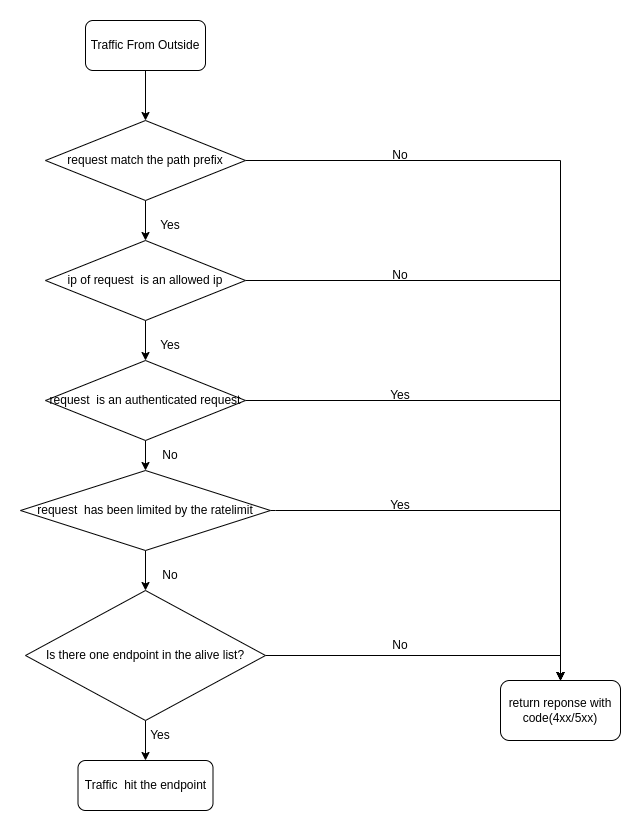

The diagram above was exported from draw.io. Its source (the exported page's mxGraphModel, read from the mxfile embedded in the PNG):
<mxGraphModel dx="1562" dy="847" grid="1" gridSize="10" guides="1" tooltips="1" connect="1" arrows="1" fold="1" page="1" pageScale="1" pageWidth="827" pageHeight="1169" math="0" shadow="0">
  <root>
    <mxCell id="0" />
    <mxCell id="1" parent="0" />
    <mxCell id="9yDHnJCXjqSah3qOX6L0-13" value="" style="edgeStyle=orthogonalEdgeStyle;rounded=0;orthogonalLoop=1;jettySize=auto;html=1;" edge="1" parent="1" source="9yDHnJCXjqSah3qOX6L0-7" target="9yDHnJCXjqSah3qOX6L0-10">
      <mxGeometry relative="1" as="geometry" />
    </mxCell>
    <mxCell id="9yDHnJCXjqSah3qOX6L0-7" value="Traffic From Outside" style="rounded=1;whiteSpace=wrap;html=1;" vertex="1" parent="1">
      <mxGeometry x="175" y="130" width="120" height="50" as="geometry" />
    </mxCell>
    <mxCell id="9yDHnJCXjqSah3qOX6L0-12" style="edgeStyle=orthogonalEdgeStyle;rounded=0;orthogonalLoop=1;jettySize=auto;html=1;" edge="1" parent="1" source="9yDHnJCXjqSah3qOX6L0-10" target="9yDHnJCXjqSah3qOX6L0-11">
      <mxGeometry relative="1" as="geometry" />
    </mxCell>
    <mxCell id="9yDHnJCXjqSah3qOX6L0-24" style="edgeStyle=orthogonalEdgeStyle;rounded=0;orthogonalLoop=1;jettySize=auto;html=1;" edge="1" parent="1" source="9yDHnJCXjqSah3qOX6L0-10" target="9yDHnJCXjqSah3qOX6L0-23">
      <mxGeometry relative="1" as="geometry" />
    </mxCell>
    <mxCell id="9yDHnJCXjqSah3qOX6L0-10" value="request match the path prefix" style="rhombus;whiteSpace=wrap;html=1;" vertex="1" parent="1">
      <mxGeometry x="135" y="230" width="200" height="80" as="geometry" />
    </mxCell>
    <mxCell id="9yDHnJCXjqSah3qOX6L0-19" value="" style="edgeStyle=orthogonalEdgeStyle;rounded=0;orthogonalLoop=1;jettySize=auto;html=1;" edge="1" parent="1" source="9yDHnJCXjqSah3qOX6L0-11" target="9yDHnJCXjqSah3qOX6L0-18">
      <mxGeometry relative="1" as="geometry" />
    </mxCell>
    <mxCell id="9yDHnJCXjqSah3qOX6L0-25" style="edgeStyle=orthogonalEdgeStyle;rounded=0;orthogonalLoop=1;jettySize=auto;html=1;" edge="1" parent="1" source="9yDHnJCXjqSah3qOX6L0-11" target="9yDHnJCXjqSah3qOX6L0-23">
      <mxGeometry relative="1" as="geometry" />
    </mxCell>
    <mxCell id="9yDHnJCXjqSah3qOX6L0-11" value="ip of request&amp;nbsp; is an allowed ip" style="rhombus;whiteSpace=wrap;html=1;" vertex="1" parent="1">
      <mxGeometry x="135" y="350" width="200" height="80" as="geometry" />
    </mxCell>
    <mxCell id="9yDHnJCXjqSah3qOX6L0-15" value="Yes" style="text;html=1;strokeColor=none;fillColor=none;align=center;verticalAlign=middle;whiteSpace=wrap;rounded=0;" vertex="1" parent="1">
      <mxGeometry x="230" y="320" width="60" height="30" as="geometry" />
    </mxCell>
    <mxCell id="9yDHnJCXjqSah3qOX6L0-16" value="Yes" style="text;html=1;strokeColor=none;fillColor=none;align=center;verticalAlign=middle;whiteSpace=wrap;rounded=0;" vertex="1" parent="1">
      <mxGeometry x="230" y="440" width="60" height="30" as="geometry" />
    </mxCell>
    <mxCell id="9yDHnJCXjqSah3qOX6L0-22" value="" style="edgeStyle=orthogonalEdgeStyle;rounded=0;orthogonalLoop=1;jettySize=auto;html=1;" edge="1" parent="1" source="9yDHnJCXjqSah3qOX6L0-18" target="9yDHnJCXjqSah3qOX6L0-21">
      <mxGeometry relative="1" as="geometry" />
    </mxCell>
    <mxCell id="9yDHnJCXjqSah3qOX6L0-26" style="edgeStyle=orthogonalEdgeStyle;rounded=0;orthogonalLoop=1;jettySize=auto;html=1;entryX=0.5;entryY=0;entryDx=0;entryDy=0;" edge="1" parent="1" source="9yDHnJCXjqSah3qOX6L0-18" target="9yDHnJCXjqSah3qOX6L0-23">
      <mxGeometry relative="1" as="geometry" />
    </mxCell>
    <mxCell id="9yDHnJCXjqSah3qOX6L0-18" value="request&amp;nbsp; is an authenticated request" style="rhombus;whiteSpace=wrap;html=1;" vertex="1" parent="1">
      <mxGeometry x="135" y="470" width="200" height="80" as="geometry" />
    </mxCell>
    <mxCell id="9yDHnJCXjqSah3qOX6L0-27" style="edgeStyle=orthogonalEdgeStyle;rounded=0;orthogonalLoop=1;jettySize=auto;html=1;exitX=1;exitY=0.5;exitDx=0;exitDy=0;entryX=0.5;entryY=0;entryDx=0;entryDy=0;" edge="1" parent="1" source="9yDHnJCXjqSah3qOX6L0-21" target="9yDHnJCXjqSah3qOX6L0-23">
      <mxGeometry relative="1" as="geometry">
        <mxPoint x="650" y="660" as="targetPoint" />
        <Array as="points">
          <mxPoint x="365" y="620" />
          <mxPoint x="650" y="620" />
        </Array>
      </mxGeometry>
    </mxCell>
    <mxCell id="9yDHnJCXjqSah3qOX6L0-36" style="edgeStyle=orthogonalEdgeStyle;rounded=0;orthogonalLoop=1;jettySize=auto;html=1;entryX=0.5;entryY=0;entryDx=0;entryDy=0;" edge="1" parent="1" source="9yDHnJCXjqSah3qOX6L0-21" target="9yDHnJCXjqSah3qOX6L0-35">
      <mxGeometry relative="1" as="geometry" />
    </mxCell>
    <mxCell id="9yDHnJCXjqSah3qOX6L0-21" value="request&amp;nbsp; has been limited by the ratelimit" style="rhombus;whiteSpace=wrap;html=1;" vertex="1" parent="1">
      <mxGeometry x="110" y="580" width="250" height="80" as="geometry" />
    </mxCell>
    <mxCell id="9yDHnJCXjqSah3qOX6L0-23" value="return reponse with code(4xx/5xx)" style="rounded=1;whiteSpace=wrap;html=1;" vertex="1" parent="1">
      <mxGeometry x="590" y="790" width="120" height="60" as="geometry" />
    </mxCell>
    <mxCell id="9yDHnJCXjqSah3qOX6L0-28" value="No" style="text;html=1;strokeColor=none;fillColor=none;align=center;verticalAlign=middle;whiteSpace=wrap;rounded=0;" vertex="1" parent="1">
      <mxGeometry x="460" y="250" width="60" height="30" as="geometry" />
    </mxCell>
    <mxCell id="9yDHnJCXjqSah3qOX6L0-29" value="No" style="text;html=1;strokeColor=none;fillColor=none;align=center;verticalAlign=middle;whiteSpace=wrap;rounded=0;" vertex="1" parent="1">
      <mxGeometry x="460" y="370" width="60" height="30" as="geometry" />
    </mxCell>
    <mxCell id="9yDHnJCXjqSah3qOX6L0-30" value="Yes" style="text;html=1;strokeColor=none;fillColor=none;align=center;verticalAlign=middle;whiteSpace=wrap;rounded=0;" vertex="1" parent="1">
      <mxGeometry x="460" y="490" width="60" height="30" as="geometry" />
    </mxCell>
    <mxCell id="9yDHnJCXjqSah3qOX6L0-31" value="No" style="text;html=1;strokeColor=none;fillColor=none;align=center;verticalAlign=middle;whiteSpace=wrap;rounded=0;" vertex="1" parent="1">
      <mxGeometry x="230" y="670" width="60" height="30" as="geometry" />
    </mxCell>
    <mxCell id="9yDHnJCXjqSah3qOX6L0-33" value="No" style="text;html=1;strokeColor=none;fillColor=none;align=center;verticalAlign=middle;whiteSpace=wrap;rounded=0;" vertex="1" parent="1">
      <mxGeometry x="230" y="550" width="60" height="30" as="geometry" />
    </mxCell>
    <mxCell id="9yDHnJCXjqSah3qOX6L0-37" style="edgeStyle=orthogonalEdgeStyle;rounded=0;orthogonalLoop=1;jettySize=auto;html=1;exitX=1;exitY=0.5;exitDx=0;exitDy=0;entryX=0.5;entryY=0;entryDx=0;entryDy=0;" edge="1" parent="1" source="9yDHnJCXjqSah3qOX6L0-35" target="9yDHnJCXjqSah3qOX6L0-23">
      <mxGeometry relative="1" as="geometry" />
    </mxCell>
    <mxCell id="9yDHnJCXjqSah3qOX6L0-46" value="" style="edgeStyle=orthogonalEdgeStyle;rounded=0;orthogonalLoop=1;jettySize=auto;html=1;" edge="1" parent="1" source="9yDHnJCXjqSah3qOX6L0-35">
      <mxGeometry relative="1" as="geometry">
        <mxPoint x="235" y="870" as="targetPoint" />
      </mxGeometry>
    </mxCell>
    <mxCell id="9yDHnJCXjqSah3qOX6L0-35" value="Is there one endpoint in the alive list?" style="rhombus;whiteSpace=wrap;html=1;" vertex="1" parent="1">
      <mxGeometry x="115" y="700" width="240" height="130" as="geometry" />
    </mxCell>
    <mxCell id="9yDHnJCXjqSah3qOX6L0-41" value="Yes" style="text;html=1;strokeColor=none;fillColor=none;align=center;verticalAlign=middle;whiteSpace=wrap;rounded=0;" vertex="1" parent="1">
      <mxGeometry x="460" y="600" width="60" height="30" as="geometry" />
    </mxCell>
    <mxCell id="9yDHnJCXjqSah3qOX6L0-44" value="No" style="text;html=1;strokeColor=none;fillColor=none;align=center;verticalAlign=middle;whiteSpace=wrap;rounded=0;" vertex="1" parent="1">
      <mxGeometry x="460" y="740" width="60" height="30" as="geometry" />
    </mxCell>
    <mxCell id="9yDHnJCXjqSah3qOX6L0-49" value="Traffic&amp;nbsp; hit the endpoint" style="rounded=1;whiteSpace=wrap;html=1;" vertex="1" parent="1">
      <mxGeometry x="167.5" y="870" width="135" height="50" as="geometry" />
    </mxCell>
    <mxCell id="9yDHnJCXjqSah3qOX6L0-51" value="Yes" style="text;html=1;strokeColor=none;fillColor=none;align=center;verticalAlign=middle;whiteSpace=wrap;rounded=0;" vertex="1" parent="1">
      <mxGeometry x="220" y="830" width="60" height="30" as="geometry" />
    </mxCell>
  </root>
</mxGraphModel>